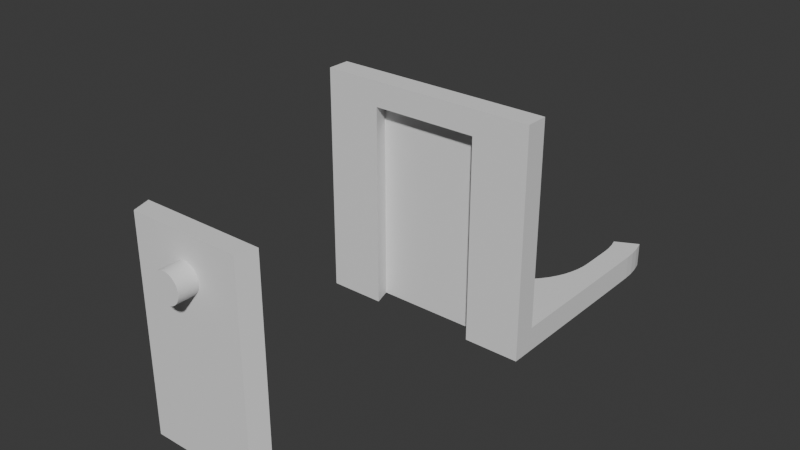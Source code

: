 # Source: soporte-cepillo.blend  (saved by Blender 4.2.66; exported with 4.5.12 LTS)
import bpy
from mathutils import Matrix  # noqa: F401  (used for matrix-valued properties, if any)

bpy.ops.wm.read_factory_settings(use_empty=True)
scene = bpy.context.scene
scene.name = 'Scene'

# ---- collections
col_collection = bpy.data.collections.new('Collection'); scene.collection.children.link(col_collection)

# ---- world
world_world = bpy.data.worlds.new('World'); scene.world = world_world
world_world.use_nodes = True; world_world.node_tree.nodes.clear()
_N = world_world.node_tree.nodes; _L = world_world.node_tree.links
n0 = _N.new('ShaderNodeOutputWorld'); n0.name = 'World Output'; n0.location = (300, 300)
n1 = _N.new('ShaderNodeBackground'); n1.name = 'Background'; n1.location = (10, 300)
n1.inputs[0].default_value = (0.05088, 0.05088, 0.05088, 1.0)
_L.new(n1.outputs[0], n0.inputs[0])
n0.is_active_output = True
world_world.color = (0.05088, 0.05088, 0.05088)
world_world.sun_shadow_jitter_overblur = 0.0

# ---- meshes
me_circle_001 = bpy.data.meshes.new('Circle.001')
me_circle_001.from_pydata([(-0.1238, 0.3331, -0.1071), (-0.1232, 0.3244, -0.1071), (-0.1214, 0.3124, -0.1071), (-0.1185, 0.3007, -0.1071), (-0.1144, 0.2893, -0.1071), (-0.1092, 0.2784, -0.1071), (-0.103, 0.268, -0.1071), (-0.09582, 0.2583, -0.1071), (-0.0877, 0.2493, -0.1071), (-0.07874, 0.2412, -0.1071), (-0.06903, 0.234, -0.1071), (-0.05866, 0.2278, -0.1071), (-0.04772, 0.2226, -0.1071), (-0.03634, 0.2185, -0.1071), (-0.02461, 0.2156, -0.1071), (-0.01265, 0.2138, -0.1071), (-0.0005683, 0.2132, -0.1071), (0.01151, 0.2138, -0.1071), (0.02347, 0.2156, -0.1071), (0.0352, 0.2185, -0.1071), (0.04659, 0.2226, -0.1071), (0.05752, 0.2278, -0.1071), (0.06789, 0.234, -0.1071), (0.0776, 0.2412, -0.1071), (0.08656, 0.2493, -0.1071), (0.09469, 0.2583, -0.1071), (0.1019, 0.268, -0.1071), (0.1081, 0.2784, -0.1071), (0.1133, 0.2893, -0.1071), (0.1173, 0.3007, -0.1071), (0.1203, 0.3124, -0.1071), (0.1221, 0.3244, -0.1071), (0.1227, 0.3331, -0.1071), (-0.1185, 0.4197, -0.1071), (-0.1214, 0.408, -0.1071), (-0.1232, 0.3961, -0.1071), (-0.1238, 0.384, -0.1071), (0.1227, 0.384, -0.1071), (0.1221, 0.3961, -0.1071), (0.1203, 0.408, -0.1071), (0.1173, 0.4197, -0.1071), (-0.1586, 0.3331, -0.1071), (0.1575, 0.3331, -0.1071), (-0.1518, 0.4366, -0.1071), (-0.1556, 0.4215, -0.1071), (-0.1579, 0.4062, -0.1071), (-0.1586, 0.3907, -0.1071), (0.1575, 0.3907, -0.1071), (0.1567, 0.4062, -0.1071), (0.1545, 0.4215, -0.1071), (0.1507, 0.4366, -0.1071), (-0.1198, 0.3234, -0.1422), (-0.1204, 0.3319, -0.1422), (-0.1181, 0.3117, -0.1422), (-0.1152, 0.3003, -0.1422), (-0.1113, 0.2893, -0.1422), (-0.1063, 0.2786, -0.1422), (-0.1002, 0.2685, -0.1422), (-0.09321, 0.2591, -0.1422), (-0.08531, 0.2504, -0.1422), (-0.0766, 0.2425, -0.1422), (-0.06715, 0.2355, -0.1422), (-0.05706, 0.2294, -0.1422), (-0.04643, 0.2244, -0.1422), (-0.03536, 0.2204, -0.1422), (-0.02395, 0.2176, -0.1422), (-0.01231, 0.2159, -0.1422), (-0.0005683, 0.2153, -0.1422), (0.01118, 0.2159, -0.1422), (0.02281, 0.2176, -0.1422), (0.03422, 0.2204, -0.1422), (0.04529, 0.2244, -0.1422), (0.05592, 0.2294, -0.1422), (0.06601, 0.2355, -0.1422), (0.07546, 0.2425, -0.1422), (0.08417, 0.2504, -0.1422), (0.09207, 0.2591, -0.1422), (0.09908, 0.2685, -0.1422), (0.1051, 0.2786, -0.1422), (0.1102, 0.2893, -0.1422), (0.1141, 0.3003, -0.1422), (0.117, 0.3117, -0.1422), (0.1187, 0.3234, -0.1422), (0.1193, 0.3319, -0.1422), (0.1193, 0.3813, -0.1422), (-0.1204, 0.3813, -0.1422), (-0.1152, 0.4161, -0.1422), (-0.1181, 0.4047, -0.1422), (-0.1198, 0.3931, -0.1422), (0.1187, 0.3931, -0.1422), (0.117, 0.4047, -0.1422), (0.1141, 0.4161, -0.1422), (-0.1586, 0.3331, -0.1422), (0.1575, 0.3331, -0.1422), (0.1575, 0.3907, -0.1422), (-0.1586, 0.3907, -0.1422), (-0.1518, 0.4366, -0.1422), (-0.1556, 0.4215, -0.1422), (-0.1579, 0.4062, -0.1422), (0.1567, 0.4062, -0.1422), (0.1545, 0.4215, -0.1422), (0.1507, 0.4366, -0.1422), (0.1569, 0.1416, -0.1071), (-0.158, 0.1416, -0.1071), (0.1569, 0.1416, -0.1422), (-0.158, 0.1416, -0.1422), (0.1569, 0.1416, -0.1422), (0.1569, 0.1416, 0.1859), (-0.158, 0.1416, 0.1859), (-0.158, 0.1416, 0.1502), (0.1569, 0.1416, 0.1502), (-0.08536, 0.1416, 0.1859), (0.08423, 0.1416, 0.1859), (-0.08536, 0.1416, -0.1071), (0.08423, 0.1416, -0.1071), (0.08423, 0.1416, 0.1502), (-0.08536, 0.1416, 0.1502), (-0.08541, 0.1416, -0.1422), (0.08428, 0.1416, -0.1422), (-0.158, 0.1087, 0.1502), (-0.158, 0.1087, 0.1859), (0.1569, 0.1087, 0.1859), (-0.158, 0.1087, -0.1422), (0.1569, 0.1087, -0.1422), (-0.158, 0.1087, -0.1071), (0.1569, 0.1087, -0.1071), (0.08423, 0.1087, 0.1859), (-0.08536, 0.1087, 0.1859), (0.1569, 0.1087, 0.1502), (-0.07727, -0.2814, -0.1422), (0.07613, -0.2814, -0.1422), (-0.08541, -0.2555, -0.1422), (0.08428, -0.2555, -0.1422), (0.08423, -0.2555, 0.1502), (-0.08536, -0.2555, 0.1502), (0.07613, -0.2814, 0.1502), (-0.07727, -0.2814, 0.1502), (-0.07727, 0.1088, -0.1422), (0.07613, 0.1088, -0.1422), (-0.08541, 0.1347, -0.1422), (0.08428, 0.1347, -0.1422), (0.08423, 0.1347, 0.1502), (-0.08536, 0.1347, 0.1502), (0.07613, 0.1088, 0.1502), (-0.07727, 0.1088, 0.1502), (0.08427, 0.1347, -0.1071), (0.07613, 0.1088, -0.1071), (-0.08541, 0.1347, -0.1071), (-0.07727, 0.1088, -0.1071), (-0.0271, -0.2555, 0.09627), (-0.02697, -0.2555, 0.09367), (-0.02697, -0.2555, 0.09887), (-0.02659, -0.2555, 0.0911), (-0.02596, -0.2555, 0.104), (-0.02596, -0.2555, 0.08857), (-0.02659, -0.2555, 0.1014), (-0.02508, -0.2555, 0.08612), (-0.02397, -0.2555, 0.1088), (-0.02263, -0.2555, 0.08153), (-0.02108, -0.2555, 0.1131), (-0.02397, -0.2555, 0.08377), (-0.02263, -0.2555, 0.111), (-0.02108, -0.2555, 0.07944), (-0.02508, -0.2555, 0.1064), (-0.01933, -0.2555, 0.07751), (-0.0174, -0.2555, 0.1168), (-0.01531, -0.2555, 0.07421), (-0.01307, -0.2555, 0.1197), (-0.0174, -0.2555, 0.07576), (-0.01531, -0.2555, 0.1183), (-0.01072, -0.2555, 0.07176), (-0.00827, -0.2555, 0.1217), (-0.003169, -0.2555, 0.06987), (-0.005744, -0.2555, 0.07025), (-0.003169, -0.2555, 0.1227), (-0.00827, -0.2555, 0.07088), (-0.005744, -0.2555, 0.1223), (-0.01307, -0.2555, 0.07287), (-0.01072, -0.2555, 0.1208), (-0.01933, -0.2555, 0.115), (0.002032, -0.2555, 0.06987), (0.002032, -0.2555, 0.1227), (0.007133, -0.2555, 0.07088), (0.007133, -0.2555, 0.1217), (0.004607, -0.2555, 0.07025), (0.004607, -0.2555, 0.1223), (0.01194, -0.2555, 0.07287), (0.01194, -0.2555, 0.1197), (0.01626, -0.2555, 0.07576), (0.01626, -0.2555, 0.1168), (0.01417, -0.2555, 0.07421), (0.01417, -0.2555, 0.1183), (0.009584, -0.2555, 0.07176), (0.009584, -0.2555, 0.1208), (0.01994, -0.2555, 0.07944), (0.01994, -0.2555, 0.1131), (0.02283, -0.2555, 0.08377), (0.02283, -0.2555, 0.1088), (0.02149, -0.2555, 0.08153), (0.02149, -0.2555, 0.111), (0.02482, -0.2555, 0.08857), (0.02482, -0.2555, 0.104), (0.02596, -0.2555, 0.09627), (0.02583, -0.2555, 0.09887), (0.02583, -0.2555, 0.09367), (0.02545, -0.2555, 0.1014), (0.02545, -0.2555, 0.0911), (0.02394, -0.2555, 0.1064), (0.02394, -0.2555, 0.08612), (0.01819, -0.2555, 0.115), (0.01819, -0.2555, 0.07751), (-0.0005683, -0.2555, 0.1228), (-0.0005683, -0.2555, 0.06974), (-0.02058, -0.2814, 0.09627), (-0.02049, -0.2814, 0.09431), (-0.02049, -0.2814, 0.09823), (-0.01972, -0.2814, 0.09046), (-0.0202, -0.2814, 0.1002), (-0.0202, -0.2814, 0.09237), (-0.01972, -0.2814, 0.1021), (-0.01822, -0.2814, 0.08684), (-0.01906, -0.2814, 0.1039), (-0.01604, -0.2814, 0.08357), (-0.01721, -0.2814, 0.1074), (-0.01721, -0.2814, 0.08515), (-0.01822, -0.2814, 0.1057), (-0.01906, -0.2814, 0.08861), (-0.01604, -0.2814, 0.109), (-0.01327, -0.2814, 0.0808), (-0.01472, -0.2814, 0.1104), (-0.01, -0.2814, 0.07862), (-0.01169, -0.2814, 0.1129), (-0.01169, -0.2814, 0.07963), (-0.01327, -0.2814, 0.1117), (-0.006379, -0.2814, 0.07712), (-0.008228, -0.2814, 0.1148), (-0.00253, -0.2814, 0.1162), (-0.00253, -0.2814, 0.07635), (-0.004473, -0.2814, 0.1159), (-0.004473, -0.2814, 0.07664), (-0.006379, -0.2814, 0.1154), (-0.008228, -0.2814, 0.07778), (-0.01, -0.2814, 0.1139), (-0.01472, -0.2814, 0.08212), (0.001394, -0.2814, 0.07635), (0.001394, -0.2814, 0.1162), (0.005242, -0.2814, 0.07712), (0.005242, -0.2814, 0.1154), (0.003337, -0.2814, 0.07664), (0.003337, -0.2814, 0.1159), (0.008867, -0.2814, 0.07862), (0.008867, -0.2814, 0.1139), (0.01213, -0.2814, 0.0808), (0.01213, -0.2814, 0.1117), (0.01055, -0.2814, 0.07963), (0.01055, -0.2814, 0.1129), (0.007092, -0.2814, 0.07778), (0.007092, -0.2814, 0.1148), (0.0149, -0.2814, 0.08357), (0.0149, -0.2814, 0.109), (0.01708, -0.2814, 0.08684), (0.01708, -0.2814, 0.1057), (0.01607, -0.2814, 0.08515), (0.01607, -0.2814, 0.1074), (0.01859, -0.2814, 0.09046), (0.01859, -0.2814, 0.1021), (0.01945, -0.2814, 0.09627), (0.01935, -0.2814, 0.09823), (0.01935, -0.2814, 0.09431), (0.01906, -0.2814, 0.1002), (0.01906, -0.2814, 0.09237), (0.01792, -0.2814, 0.1039), (0.01792, -0.2814, 0.08861), (0.01359, -0.2814, 0.1104), (0.01359, -0.2814, 0.08212), (-0.0005683, -0.2814, 0.1163), (-0.0005683, -0.2814, 0.07626)], [], [(34, 44, 43, 33), (35, 45, 44, 34), (36, 46, 45, 35), (38, 48, 47, 37), (39, 49, 48, 38), (40, 50, 49, 39), (32, 42, 47, 37), (0, 41, 46, 36), (103, 41, 0, 1, 2, 3, 4, 5, 6, 7, 8, 9, 10, 11, 12, 13, 14, 15, 16, 17, 18, 19, 20, 21, 22, 23, 24, 25, 26, 27, 28, 29, 30, 31, 32, 42, 102, 114, 113), (87, 86, 96, 97), (88, 87, 97, 98), (85, 88, 98, 95), (89, 84, 94, 99), (90, 89, 99, 100), (91, 90, 100, 101), (83, 84, 94, 93), (52, 85, 95, 92), (93, 83, 82, 81, 80, 79, 78, 77, 76, 75, 74, 73, 72, 71, 70, 69, 68, 67, 66, 65, 64, 63, 62, 61, 60, 59, 58, 57, 56, 55, 54, 53, 51, 52, 92, 105, 117, 118, 106), (13, 12, 63, 64), (14, 13, 64, 65), (15, 14, 65, 66), (41, 103, 105, 92), (16, 15, 66, 67), (17, 16, 67, 68), (47, 42, 93, 94), (18, 17, 68, 69), (46, 41, 92, 95), (19, 18, 69, 70), (20, 19, 70, 71), (21, 20, 71, 72), (22, 21, 72, 73), (23, 22, 73, 74), (24, 23, 74, 75), (25, 24, 75, 76), (26, 25, 76, 77), (27, 26, 77, 78), (28, 27, 78, 79), (29, 28, 79, 80), (30, 29, 80, 81), (31, 30, 81, 82), (32, 31, 82, 83), (43, 44, 97, 96), (32, 37, 84, 83), (44, 45, 98, 97), (0, 36, 85, 52), (45, 46, 95, 98), (47, 48, 99, 94), (48, 49, 100, 99), (49, 50, 101, 100), (33, 43, 96, 86), (40, 91, 101, 50), (34, 33, 86, 87), (35, 34, 87, 88), (36, 35, 88, 85), (38, 37, 84, 89), (39, 38, 89, 90), (1, 0, 52, 51), (40, 39, 90, 91), (2, 1, 51, 53), (3, 2, 53, 54), (102, 104, 123, 125), (4, 3, 54, 55), (5, 4, 55, 56), (6, 5, 56, 57), (7, 6, 57, 58), (8, 7, 58, 59), (9, 8, 59, 60), (10, 9, 60, 61), (11, 10, 61, 62), (12, 11, 62, 63), (106, 104, 102, 42, 93), (109, 108, 120, 119), (105, 103, 124, 122), (115, 110, 107, 112), (103, 109, 119, 124), (114, 102, 110, 115), (103, 113, 116, 109), (109, 116, 111, 108), (116, 115, 112, 111), (111, 112, 126, 127), (112, 107, 121, 126), (108, 111, 127, 120), (107, 110, 128, 121), (113, 114, 115, 116), (110, 102, 125, 128), (161, 134, 131, 132, 133, 199, 197, 207, 201, 205, 203, 202, 204, 206, 200, 208, 196, 198, 194, 210, 188, 190, 186, 192, 182, 184, 180, 212, 172, 173, 175, 170, 177, 166, 168, 164, 162, 158, 160, 156, 154, 152, 150, 149, 151, 155, 153, 163, 157), (199, 133, 134, 161, 159, 179, 165, 169, 167, 178, 171, 176, 174, 211, 181, 185, 183, 193, 187, 191, 189, 209, 195), (151, 149, 150, 152, 154, 156, 160, 158, 162, 164, 168, 166, 177, 170, 175, 173, 172, 212, 180, 184, 182, 192, 186, 190, 188, 210, 194, 198, 196, 208, 200, 206, 204, 202, 203, 205, 201, 207, 197, 199, 195, 209, 189, 191, 187, 193, 183, 185, 181, 211, 174, 176, 171, 178, 167, 169, 165, 179, 159, 161, 157, 163, 153, 155), (263, 135, 130, 129, 136, 223, 225, 221, 219, 217, 215, 213, 214, 218, 216, 226, 220, 224, 222, 243, 228, 232, 230, 241, 234, 239, 237, 276, 244, 248, 246, 256, 250, 254, 252, 274, 258, 262, 260, 272, 264, 270, 268, 266, 267, 269, 265, 271, 261), (223, 136, 135, 263, 259, 273, 253, 255, 251, 257, 247, 249, 245, 275, 236, 238, 240, 235, 242, 231, 233, 229, 227), (273, 259, 263, 261, 271, 265, 269, 267, 266, 268, 270, 264, 272, 260, 262, 258, 274, 252, 254, 250, 256, 246, 248, 244, 276, 237, 239, 234, 241, 230, 232, 228, 243, 222, 224, 220, 226, 216, 218, 214, 213, 215, 217, 219, 221, 225, 223, 227, 229, 233, 231, 242, 235, 240, 238, 236, 275, 245, 249, 247, 257, 251, 255, 253), (135, 133, 134, 136), (129, 131, 134, 136), (130, 132, 131, 129), (132, 130, 135, 133), (143, 141, 142, 144), (148, 147, 142, 144), (145, 146, 143, 141), (140, 138, 146, 145), (137, 139, 147, 148), (128, 125, 146, 143), (127, 126, 143, 144), (126, 121, 128, 143), (127, 144, 119, 120), (119, 144, 148, 124), (124, 148, 137, 122), (125, 123, 138, 146), (145, 147, 139, 140), (142, 141, 145, 147), (117, 139, 140, 118), (139, 117, 105, 122, 137), (140, 138, 123, 104, 118)])
_uv = me_circle_001.uv_layers.new(name='UVMap')
_uv.uv.foreach_set('vector', [0.0, 0.0, 0.0, 0.0, 0.0, 0.0, 0.0, 0.0, 0.0, 0.0, 0.0, 0.0, 0.0, 0.0, 0.0, 0.0, 0.0, 0.0, 0.0, 0.0, 0.0, 0.0, 0.0, 0.0, 0.0, 0.0, 0.0, 0.0, 0.0, 0.0, 0.0, 0.0, 0.0, 0.0, 0.0, 0.0, 0.0, 0.0, 0.0, 0.0, 0.0, 0.0, 0.0, 0.0, 0.0, 0.0, 0.0, 0.0, 0.0, 0.0, 0.0, 0.0, 0.0, 0.0, 0.0, 0.0, 0.0, 0.0, 0.0, 0.0, 0.0, 0.0, 0.0, 0.0, 0.0, 0.0, 0.0, 0.0, 0.0, 0.0, 0.0, 0.0, 0.0, 0.0, 0.0, 0.0, 0.0, 0.0, 0.0, 0.0, 0.0, 0.0, 0.0, 0.0, 0.0, 0.0, 0.0, 0.0, 0.0, 0.0, 0.0, 0.0, 0.0, 0.0, 0.0, 0.0, 0.0, 0.0, 0.0, 0.0, 0.0, 0.0, 0.0, 0.0, 0.0, 0.0, 0.0, 0.0, 0.0, 0.0, 0.0, 0.0, 0.0, 0.0, 0.0, 0.0, 0.0, 0.0, 0.0, 0.0, 0.0, 0.0, 0.0, 0.0, 0.0, 0.0, 0.0, 0.0, 0.0, 0.0, 0.0, 0.0, 0.0, 0.0, 0.0, 0.0, 0.0, 0.0, 0.0, 0.0, 0.0, 0.0, 0.0, 0.0, 0.0, 0.0, 0.0, 0.0, 0.0, 0.0, 0.0, 0.0, 0.0, 0.0, 0.0, 0.0, 0.0, 0.0, 0.0, 0.0, 0.0, 0.0, 0.0, 0.0, 0.0, 0.0, 0.0, 0.0, 0.0, 0.0, 0.0, 0.0, 0.0, 0.0, 0.0, 0.0, 0.0, 0.0, 0.0, 0.0, 0.0, 0.0, 0.0, 0.0, 0.0, 0.0, 0.0, 0.0, 0.0, 0.0, 0.0, 0.0, 0.0, 0.0, 0.0, 0.0, 0.0, 0.0, 0.0, 0.0, 0.0, 0.0, 0.0, 0.0, 0.0, 0.0, 0.0, 0.0, 0.0, 0.0, 0.0, 0.0, 0.0, 0.0, 0.0, 0.0, 0.0, 0.0, 0.0, 0.0, 0.0, 0.0, 0.0, 0.0, 0.0, 0.0, 0.0, 0.0, 0.0, 0.0, 0.0, 0.0, 0.0, 0.0, 0.0, 0.0, 0.0, 0.0, 0.0, 0.0, 0.0, 0.0, 0.0, 0.0, 0.0, 0.0, 0.0, 0.0, 0.0, 0.0, 0.0, 0.0, 0.0, 0.0, 0.0, 0.0, 0.0, 0.0, 0.0, 0.0, 0.0, 0.0, 0.0, 0.0, 0.0, 0.0, 0.0, 0.0, 0.0, 0.0, 0.0, 0.0, 0.0, 0.0, 0.0, 0.0, 0.0, 0.0, 0.0, 0.0, 0.0, 0.0, 0.0, 0.0, 0.0, 0.0, 0.0, 0.0, 0.0, 0.0, 0.0, 0.0, 0.0, 0.0, 0.0, 0.0, 0.0, 0.0, 0.0, 0.0, 0.0, 0.0, 0.0, 0.0, 0.0, 0.0, 0.0, 0.0, 0.0, 0.0, 0.0, 0.0, 0.0, 0.0, 0.0, 0.0, 0.0, 0.0, 0.0, 0.0, 0.0, 0.0, 0.0, 0.0, 0.0, 0.0, 0.0, 0.0, 0.0, 0.0, 0.0, 0.0, 0.0, 0.0, 0.0, 0.0, 0.0, 0.0, 0.0, 0.0, 0.0, 0.0, 0.0, 0.0, 0.0, 0.0, 0.0, 0.0, 0.0, 0.0, 0.0, 0.0, 0.0, 0.0, 0.0, 0.0, 0.0, 0.0, 0.0, 0.0, 0.0, 0.0, 0.0, 0.0, 0.0, 0.0, 0.0, 0.0, 0.0, 0.0, 0.0, 0.0, 0.0, 0.0, 0.0, 0.0, 0.0, 0.0, 0.0, 0.0, 0.0, 0.0, 0.0, 0.0, 0.0, 0.0, 0.0, 0.0, 0.0, 0.0, 0.0, 0.0, 0.0, 0.0, 0.0, 0.0, 0.0, 0.0, 0.0, 0.0, 0.0, 0.0, 0.0, 0.0, 0.0, 0.0, 0.0, 0.0, 0.0, 0.0, 0.0, 0.0, 0.0, 0.0, 0.0, 0.0, 0.0, 0.0, 0.0, 0.0, 0.0, 0.0, 0.0, 0.0, 0.0, 0.0, 0.0, 0.0, 0.0, 0.0, 0.0, 0.0, 0.0, 0.0, 0.0, 0.0, 0.0, 0.0, 0.0, 0.0, 0.0, 0.0, 0.0, 0.0, 0.0, 0.0, 0.0, 0.0, 0.0, 0.0, 0.0, 0.0, 0.0, 0.0, 0.0, 0.0, 0.0, 0.0, 0.0, 0.0, 0.0, 0.0, 0.0, 0.0, 0.0, 0.0, 0.0, 0.0, 0.0, 0.0, 0.0, 0.0, 0.0, 0.0, 0.0, 0.0, 0.0, 0.0, 0.0, 0.0, 0.0, 0.0, 0.0, 0.0, 0.0, 0.0, 0.0, 0.0, 0.0, 0.0, 0.0, 0.0, 0.0, 0.0, 0.0, 0.0, 0.0, 0.0, 0.0, 0.0, 0.0, 0.0, 0.0, 0.0, 0.0, 0.0, 0.0, 0.0, 0.0, 0.0, 0.0, 0.0, 0.0, 0.0, 0.0, 0.0, 0.0, 0.0, 0.0, 0.0, 0.0, 0.0, 0.0, 0.0, 0.0, 0.0, 0.0, 0.0, 0.0, 0.0, 0.0, 0.0, 0.0, 0.0, 0.0, 0.0, 0.0, 0.0, 0.0, 0.0, 0.0, 0.0, 0.0, 0.0, 0.0, 0.0, 0.0, 0.0, 0.0, 0.0, 0.0, 0.0, 0.0, 0.0, 0.0, 0.0, 0.0, 0.0, 0.0, 0.0, 0.0, 0.0, 0.0, 0.0, 0.0, 0.0, 0.0, 0.0, 0.0, 0.0, 0.0, 0.0, 0.0, 0.0, 0.0, 0.0, 0.0, 0.0, 0.0, 0.0, 0.0, 0.0, 0.0, 0.0, 0.0, 0.0, 0.0, 0.0, 0.0, 0.0, 0.0, 0.0, 0.0, 0.0, 0.0, 0.0, 0.0, 0.0, 0.0, 0.0, 0.0, 0.0, 0.0, 0.0, 0.0, 0.0, 0.0, 0.0, 0.0, 0.0, 0.0, 0.0, 0.0, 0.0, 0.0, 0.0, 0.0, 0.0, 0.0, 0.0, 0.0, 0.0, 0.0, 0.0, 0.0, 0.0, 0.0, 0.0, 0.0, 0.0, 0.0, 0.0, 0.0, 0.0, 0.0, 0.0, 0.0, 0.0, 0.0, 0.0, 0.0, 0.0, 0.0, 0.0, 0.0, 0.0, 0.0, 0.0, 0.0, 0.0, 0.0, 0.0, 0.0, 0.0, 0.0, 0.0, 0.0, 0.0, 0.0, 0.0, 0.0, 0.0, 0.0, 0.0, 0.0, 0.0, 0.0, 0.0, 0.0, 0.0, 0.0, 0.0, 0.0, 0.0, 0.0, 0.0, 0.0, 0.0, 0.0, 0.0, 0.0, 0.0, 0.0, 0.0, 0.0, 0.0, 0.0, 0.0, 0.0, 0.0, 0.0, 0.0, 0.0, 0.0, 0.0, 0.0, 0.0, 0.0, 0.0, 0.0, 0.0, 0.0, 0.0, 0.0, 0.0, 0.0, 0.0, 0.0, 0.0, 0.0, 0.0, 0.0, 0.0, 0.0, 0.0, 0.0, 0.0, 0.0, 0.0, 0.0, 0.0, 0.0, 0.0, 0.0, 0.0, 0.0, 0.0, 0.0, 0.0, 0.0, 0.0, 0.0, 0.0, 0.0, 0.0, 0.0, 0.0, 0.0, 0.0, 0.0, 0.0, 0.0, 0.0, 0.0, 0.0, 0.0, 0.0, 0.0, 0.0, 0.0, 0.0, 0.0, 0.0, 0.0, 0.0, 0.0, 0.0, 0.0, 0.0, 0.0, 0.0, 0.0, 0.0, 0.0, 0.0, 0.0, 0.0, 0.0, 0.0, 0.0, 0.0, 0.0, 0.0, 0.0, 0.0, 0.0, 0.0, 0.0, 0.0, 0.0, 0.0, 0.0, 0.0, 0.0, 0.0, 0.0, 0.0, 0.0, 0.0, 0.0, 0.0, 0.0, 0.0, 0.0, 0.0, 0.0, 0.0, 0.0, 0.0, 0.0, 0.0, 0.0, 0.0, 0.0, 0.0, 0.0, 0.0, 0.0, 0.0, 0.0, 0.0, 0.0, 0.0, 0.0, 0.0, 0.0, 0.0, 0.0, 0.0, 0.0, 0.0, 0.0, 0.0, 0.0, 0.0, 0.0, 0.0, 0.0, 0.0, 0.0, 0.0, 0.0, 0.0, 0.0, 0.0, 0.0, 0.0, 0.0, 0.0, 0.0, 0.0, 0.0, 0.0, 0.0, 0.0, 0.0, 0.0, 0.0, 0.0, 0.0, 0.0, 0.0, 0.0, 0.0, 0.0, 0.0, 0.0, 0.0, 0.0, 0.0, 0.0, 0.0, 0.0, 0.0, 0.0, 0.0, 0.0, 0.0, 0.0, 0.0, 0.0, 0.0, 0.0, 0.0, 0.0, 0.0, 0.0, 0.0, 0.0, 0.0, 0.0, 0.0, 0.0, 0.0, 0.0, 0.0, 0.0, 0.0, 0.0, 0.0, 0.0, 0.0, 0.0, 0.0, 0.0, 0.0, 0.0, 0.0, 0.0, 0.0, 0.0, 0.0, 0.0, 0.0, 0.0, 0.0, 0.0, 0.0, 0.0, 0.0, 0.0, 0.0, 0.0, 0.0, 0.0, 0.0, 0.0, 0.0, 0.0, 0.0, 0.0, 0.0, 0.0, 0.0, 0.0, 0.0, 0.0, 0.0, 0.0, 0.0, 0.0, 0.0, 0.0, 0.0, 0.0, 0.0, 0.0, 0.0, 0.0, 0.0, 0.0, 0.0, 0.0, 0.0, 0.0, 0.0, 0.0, 0.0, 0.0, 0.0, 0.0, 0.0, 0.0, 0.0, 0.0, 0.0, 0.0, 0.0, 0.0, 0.0, 0.0, 0.0, 0.0, 0.0, 0.0, 0.0, 0.0, 0.0, 0.0, 0.0, 0.0, 0.0, 0.0, 0.0, 0.0, 0.0, 0.0, 0.0, 0.0, 0.0, 0.0, 0.0, 0.0, 0.0, 0.0, 0.0, 0.0, 0.0, 0.0, 0.0, 0.0, 0.0, 0.0, 0.0, 0.0, 0.0, 0.0, 0.0, 0.0, 0.0, 0.0, 0.0, 0.0, 0.0, 0.0, 0.0, 0.0, 0.0, 0.0, 0.0, 0.0, 0.0, 0.0, 0.0, 0.0, 0.0, 0.0, 0.0, 0.0, 0.0, 0.0, 0.0, 0.0, 0.0, 0.0, 0.0, 0.0, 0.0, 0.0, 0.0, 0.0, 0.0, 0.0, 0.0, 0.0, 0.0, 0.0, 0.0, 0.0, 0.0, 0.0, 0.0, 0.0, 0.0, 0.0, 0.0, 0.0, 0.0, 0.0, 0.0, 0.0, 0.0, 0.0, 0.0, 0.0, 0.0, 0.0, 0.0, 0.0, 0.0, 0.0, 0.0, 0.0, 0.0, 0.0, 0.0, 0.0, 0.0, 0.0, 0.0, 0.0, 0.0, 0.0, 0.0, 0.0, 0.0, 0.0, 0.0, 0.0, 0.0, 0.0, 0.0, 0.0, 0.0, 0.0, 0.0, 0.0, 0.0, 0.0, 0.0, 0.0, 0.0, 0.0, 0.0, 0.0, 0.0, 0.0, 0.0, 0.0, 0.0, 0.0, 0.0, 0.0, 0.0, 0.0, 0.0, 0.0, 0.0, 0.0, 0.0, 0.0, 0.0, 0.0, 0.0, 0.0, 0.0, 0.0, 0.0, 0.0, 0.0, 0.0, 0.0, 0.0, 0.0, 0.0, 0.0, 0.0, 0.0, 0.0, 0.0, 0.0, 0.0, 0.0, 0.0, 0.0, 0.0, 0.0, 0.0, 0.0, 0.0, 0.0, 0.0, 0.0, 0.0, 0.0, 0.0, 0.0, 0.0, 0.0, 0.0, 0.0, 0.0, 0.0, 0.0, 0.0, 0.0, 0.0, 0.0, 0.0, 0.0, 0.0, 0.0, 0.0, 0.0, 0.0, 0.0, 0.0, 0.0, 0.0, 0.0, 0.0, 0.0, 0.0, 0.0, 0.0, 0.0, 0.0, 0.0, 0.0, 0.0, 0.0, 0.0, 0.0, 0.0, 0.0, 0.0, 0.0, 0.0, 0.0, 0.0, 0.0, 0.0, 0.0, 0.0, 0.0, 0.0, 0.0, 0.0, 0.0, 0.0, 0.0, 0.0, 0.0, 0.0, 0.0, 0.0, 0.0, 0.0, 0.0, 0.0, 0.0, 0.0, 0.0, 0.0, 0.0, 0.0, 0.0, 0.0, 0.0, 0.0, 0.0, 0.0, 0.0, 0.0, 0.0, 0.0, 0.0, 0.0, 0.0, 0.0, 0.0, 0.0, 0.0, 0.0, 0.0, 0.0, 0.0, 0.0, 0.0, 0.0, 0.0, 0.0, 0.0, 0.0, 0.0, 0.0, 0.0, 0.0, 0.0, 0.0, 0.0, 0.0, 0.0, 0.0, 0.0, 0.0, 0.0, 0.0, 0.0, 0.0, 0.0, 0.0, 0.0, 0.0, 0.0, 0.0, 0.0, 0.0, 0.0, 0.0, 0.0, 0.0, 0.0, 0.0, 0.0, 0.0, 0.0, 0.0, 0.0, 0.0, 0.0, 0.0, 0.0, 0.0, 0.0, 0.0, 0.0, 0.0, 0.0, 0.0, 0.0, 0.0, 0.0, 0.0, 0.0, 0.0, 0.0, 0.0, 0.0, 0.0, 0.0, 0.0, 0.0, 0.0, 0.0, 0.0, 0.0, 0.0, 0.0, 0.0, 0.0, 0.0, 0.0, 0.0, 0.0, 0.0, 0.0, 0.0, 0.0, 0.0, 0.0, 0.0, 0.0, 0.0, 0.0, 0.0, 0.0, 0.0, 0.0, 0.0, 0.0, 0.0, 0.0, 0.0, 0.0, 0.0, 0.0, 0.0, 0.0, 0.0, 0.0, 0.0, 0.0, 0.0, 0.0, 0.0, 0.0, 0.0, 0.0, 0.0, 0.0, 0.0, 0.0, 0.0, 0.0, 0.0, 0.0, 0.0, 0.0, 0.0, 0.0, 0.0, 0.0, 0.0, 0.0, 0.0, 0.0, 0.0, 0.0, 0.0, 0.0, 0.0, 0.0, 0.0, 0.0, 0.0, 0.0, 0.0, 0.0, 0.0, 0.0, 0.0, 0.0, 0.0, 0.0, 0.0, 0.0, 0.0, 0.0, 0.0, 0.0, 0.0, 0.0, 0.0, 0.0, 0.0, 0.0, 0.0, 0.0, 0.0, 0.0, 0.0, 0.0, 0.0, 0.0, 0.0, 0.0, 0.0, 0.0, 0.0, 0.0, 0.0, 0.0, 0.0, 0.0, 0.0, 0.0, 0.0, 0.0, 0.0, 0.0, 0.0, 0.0, 0.0, 0.0, 0.0, 0.0, 0.0, 0.0, 0.0, 0.0, 0.0, 0.0, 0.0, 0.0, 0.0, 0.0, 0.0, 0.0, 0.0, 0.0, 0.0, 0.0, 0.0, 0.0, 0.0, 0.0, 0.0, 0.0, 0.0, 0.0, 0.0, 0.0, 0.0, 0.0, 0.0, 0.0, 0.0, 0.0, 0.0, 0.0, 0.0, 0.0, 0.0, 0.0, 0.0, 0.0, 0.0, 0.0, 0.0, 0.0, 0.0, 0.0, 0.0, 0.0, 0.0, 0.0, 0.0, 0.0, 0.0, 0.0, 0.0, 0.0, 0.0, 0.0, 0.0, 0.0, 0.0, 0.0, 0.0, 0.0, 0.0, 0.0, 0.0, 0.0, 0.0, 0.0, 0.0, 0.0, 0.0, 0.0, 0.0, 0.0, 0.0, 0.0, 0.0, 0.0, 0.0, 0.0, 0.0, 0.0, 0.0, 0.0, 0.0, 0.0, 0.0, 0.0, 0.0, 0.0, 0.0, 0.0, 0.0, 0.0, 0.0, 0.0, 0.0, 0.0, 0.0, 0.0, 0.0, 0.0, 0.0, 0.0, 0.0, 0.0, 0.0, 0.0, 0.0])
me_circle_001.update()
me_cylinder = bpy.data.meshes.new('Cylinder')
me_cylinder.from_pydata([(3.083e-10, -0.03375, -0.02002), (3.083e-10, 0.00628, -0.02002), (-0.001962, -0.03375, -0.01992), (-0.001962, 0.00628, -0.01992), (-0.003905, -0.03375, -0.01963), (-0.003905, 0.00628, -0.01963), (-0.00581, -0.03375, -0.01915), (-0.00581, 0.00628, -0.01915), (-0.00766, -0.03375, -0.01849), (-0.00766, 0.00628, -0.01849), (-0.009436, -0.03375, -0.01765), (-0.009436, 0.00628, -0.01765), (-0.01112, -0.03375, -0.01664), (-0.01112, 0.00628, -0.01664), (-0.0127, -0.03375, -0.01547), (-0.0127, 0.00628, -0.01547), (-0.01415, -0.03375, -0.01415), (-0.01415, 0.00628, -0.01415), (-0.01547, -0.03375, -0.0127), (-0.01547, 0.00628, -0.0127), (-0.01664, -0.03375, -0.01112), (-0.01664, 0.00628, -0.01112), (-0.01765, -0.03375, -0.009435), (-0.01765, 0.00628, -0.009435), (-0.01849, -0.03375, -0.00766), (-0.01849, 0.00628, -0.00766), (-0.01915, -0.03375, -0.00581), (-0.01915, 0.00628, -0.00581), (-0.01963, -0.03375, -0.003905), (-0.01963, 0.00628, -0.003905), (-0.01992, -0.03375, -0.001962), (-0.01992, 0.00628, -0.001962), (-0.02002, -0.03375, 8.941e-08), (-0.02002, 0.00628, 8.941e-08), (-0.01992, -0.03375, 0.001962), (-0.01992, 0.00628, 0.001962), (-0.01963, -0.03375, 0.003905), (-0.01963, 0.00628, 0.003905), (-0.01915, -0.03375, 0.00581), (-0.01915, 0.00628, 0.00581), (-0.01849, -0.03375, 0.00766), (-0.01849, 0.00628, 0.00766), (-0.01765, -0.03375, 0.009436), (-0.01765, 0.00628, 0.009436), (-0.01664, -0.03375, 0.01112), (-0.01664, 0.00628, 0.01112), (-0.01547, -0.03375, 0.0127), (-0.01547, 0.00628, 0.0127), (-0.01415, -0.03375, 0.01415), (-0.01415, 0.00628, 0.01415), (-0.0127, -0.03375, 0.01547), (-0.0127, 0.00628, 0.01547), (-0.01112, -0.03375, 0.01664), (-0.01112, 0.00628, 0.01664), (-0.009436, -0.03375, 0.01765), (-0.009436, 0.00628, 0.01765), (-0.00766, -0.03375, 0.01849), (-0.00766, 0.00628, 0.01849), (-0.00581, -0.03375, 0.01915), (-0.00581, 0.00628, 0.01915), (-0.003905, -0.03375, 0.01963), (-0.003905, 0.00628, 0.01963), (-0.001962, -0.03375, 0.01992), (-0.001962, 0.00628, 0.01992), (3.083e-10, -0.03375, 0.02002), (3.083e-10, 0.00628, 0.02002), (0.001962, -0.03375, 0.01992), (0.001962, 0.00628, 0.01992), (0.003905, -0.03375, 0.01963), (0.003905, 0.00628, 0.01963), (0.00581, -0.03375, 0.01915), (0.00581, 0.00628, 0.01915), (0.00766, -0.03375, 0.01849), (0.00766, 0.00628, 0.01849), (0.009436, -0.03375, 0.01765), (0.009436, 0.00628, 0.01765), (0.01112, -0.03375, 0.01664), (0.01112, 0.00628, 0.01664), (0.0127, -0.03375, 0.01547), (0.0127, 0.00628, 0.01547), (0.01415, -0.03375, 0.01415), (0.01415, 0.00628, 0.01415), (0.01547, -0.03375, 0.0127), (0.01547, 0.00628, 0.0127), (0.01664, -0.03375, 0.01112), (0.01664, 0.00628, 0.01112), (0.01765, -0.03375, 0.009436), (0.01765, 0.00628, 0.009436), (0.01849, -0.03375, 0.00766), (0.01849, 0.00628, 0.00766), (0.01915, -0.03375, 0.00581), (0.01915, 0.00628, 0.00581), (0.01963, -0.03375, 0.003905), (0.01963, 0.00628, 0.003905), (0.01992, -0.03375, 0.001962), (0.01992, 0.00628, 0.001962), (0.02002, -0.03375, 8.941e-08), (0.02002, 0.00628, 8.941e-08), (0.01992, -0.03375, -0.001962), (0.01992, 0.00628, -0.001962), (0.01963, -0.03375, -0.003905), (0.01963, 0.00628, -0.003905), (0.01915, -0.03375, -0.00581), (0.01915, 0.00628, -0.00581), (0.01849, -0.03375, -0.00766), (0.01849, 0.00628, -0.00766), (0.01765, -0.03375, -0.009435), (0.01765, 0.00628, -0.009435), (0.01664, -0.03375, -0.01112), (0.01664, 0.00628, -0.01112), (0.01547, -0.03375, -0.0127), (0.01547, 0.00628, -0.0127), (0.01415, -0.03375, -0.01415), (0.01415, 0.00628, -0.01415), (0.0127, -0.03375, -0.01547), (0.0127, 0.00628, -0.01547), (0.01112, -0.03375, -0.01664), (0.01112, 0.00628, -0.01664), (0.009436, -0.03375, -0.01765), (0.009436, 0.00628, -0.01765), (0.00766, -0.03375, -0.01849), (0.00766, 0.00628, -0.01849), (0.00581, -0.03375, -0.01915), (0.00581, 0.00628, -0.01915), (0.003905, -0.03375, -0.01963), (0.003905, 0.00628, -0.01963), (0.001962, -0.03375, -0.01992), (0.001962, 0.00628, -0.01992), (2.113e-10, 0.00628, -0.02653), (-0.0026, 0.00628, -0.0264), (-0.005176, 0.00628, -0.02602), (-0.007701, 0.00628, -0.02539), (-0.01015, 0.00628, -0.02451), (-0.01251, 0.00628, -0.0234), (-0.01474, 0.00628, -0.02206), (-0.01683, 0.00628, -0.02051), (-0.01876, 0.00628, -0.01876), (-0.02051, 0.00628, -0.01683), (-0.02206, 0.00628, -0.01474), (-0.0234, 0.00628, -0.01251), (-0.02451, 0.00628, -0.01015), (-0.02539, 0.00628, -0.007701), (-0.02602, 0.00628, -0.005176), (-0.0264, 0.00628, -0.0026), (-0.02653, 0.00628, 8.941e-08), (-0.0264, 0.00628, 0.0026), (-0.02602, 0.00628, 0.005176), (-0.02539, 0.00628, 0.007701), (-0.02451, 0.00628, 0.01015), (-0.0234, 0.00628, 0.01251), (-0.02206, 0.00628, 0.01474), (-0.02051, 0.00628, 0.01683), (-0.01876, 0.00628, 0.01876), (-0.01683, 0.00628, 0.02051), (-0.01474, 0.00628, 0.02206), (-0.01251, 0.00628, 0.0234), (-0.01015, 0.00628, 0.02451), (-0.007701, 0.00628, 0.02539), (-0.005176, 0.00628, 0.02602), (-0.0026, 0.00628, 0.0264), (2.113e-10, 0.00628, 0.02653), (0.0026, 0.00628, 0.0264), (0.005176, 0.00628, 0.02602), (0.007701, 0.00628, 0.02539), (0.01015, 0.00628, 0.02451), (0.01251, 0.00628, 0.0234), (0.01474, 0.00628, 0.02206), (0.01683, 0.00628, 0.02051), (0.01876, 0.00628, 0.01876), (0.02051, 0.00628, 0.01683), (0.02206, 0.00628, 0.01474), (0.0234, 0.00628, 0.01251), (0.02451, 0.00628, 0.01015), (0.02539, 0.00628, 0.007701), (0.02602, 0.00628, 0.005176), (0.0264, 0.00628, 0.0026), (0.02653, 0.00628, 8.941e-08), (0.0264, 0.00628, -0.0026), (0.02602, 0.00628, -0.005176), (0.02539, 0.00628, -0.007701), (0.02451, 0.00628, -0.01015), (0.0234, 0.00628, -0.01251), (0.02206, 0.00628, -0.01474), (0.02051, 0.00628, -0.01683), (0.01876, 0.00628, -0.01876), (0.01683, 0.00628, -0.02051), (0.01474, 0.00628, -0.02206), (0.01251, 0.00628, -0.0234), (0.01015, 0.00628, -0.02451), (0.007701, 0.00628, -0.02539), (0.005176, 0.00628, -0.02602), (0.0026, 0.00628, -0.0264), (5.723e-10, 0.02119, -0.02653), (-0.0026, 0.02119, -0.0264), (-0.005176, 0.02119, -0.02602), (-0.007701, 0.02119, -0.02539), (-0.01015, 0.02119, -0.02451), (-0.01251, 0.02119, -0.0234), (-0.01474, 0.02119, -0.02206), (-0.01683, 0.02119, -0.02051), (-0.01876, 0.02119, -0.01876), (-0.02051, 0.02119, -0.01683), (-0.02206, 0.02119, -0.01474), (-0.0234, 0.02119, -0.01251), (-0.02451, 0.02119, -0.01015), (-0.02539, 0.02119, -0.007701), (-0.02602, 0.02119, -0.005176), (-0.0264, 0.02119, -0.0026), (-0.02653, 0.02119, 8.941e-08), (-0.0264, 0.02119, 0.0026), (-0.02602, 0.02119, 0.005176), (-0.02539, 0.02119, 0.007701), (-0.02451, 0.02119, 0.01015), (-0.0234, 0.02119, 0.01251), (-0.02206, 0.02119, 0.01474), (-0.02051, 0.02119, 0.01683), (-0.01876, 0.02119, 0.01876), (-0.01683, 0.02119, 0.02051), (-0.01474, 0.02119, 0.02206), (-0.01251, 0.02119, 0.0234), (-0.01015, 0.02119, 0.02451), (-0.007701, 0.02119, 0.02539), (-0.005176, 0.02119, 0.02602), (-0.0026, 0.02119, 0.0264), (5.723e-10, 0.02119, 0.02653), (0.0026, 0.02119, 0.0264), (0.005176, 0.02119, 0.02602), (0.007701, 0.02119, 0.02539), (0.01015, 0.02119, 0.02451), (0.01251, 0.02119, 0.0234), (0.01474, 0.02119, 0.02206), (0.01683, 0.02119, 0.02051), (0.01876, 0.02119, 0.01876), (0.02051, 0.02119, 0.01683), (0.02206, 0.02119, 0.01474), (0.0234, 0.02119, 0.01251), (0.02451, 0.02119, 0.01015), (0.02539, 0.02119, 0.007701), (0.02602, 0.02119, 0.005176), (0.0264, 0.02119, 0.0026), (0.02653, 0.02119, 8.941e-08), (0.0264, 0.02119, -0.0026), (0.02602, 0.02119, -0.005176), (0.02539, 0.02119, -0.007701), (0.02451, 0.02119, -0.01015), (0.0234, 0.02119, -0.01251), (0.02206, 0.02119, -0.01474), (0.02051, 0.02119, -0.01683), (0.01876, 0.02119, -0.01876), (0.01683, 0.02119, -0.02051), (0.01474, 0.02119, -0.02206), (0.01251, 0.02119, -0.0234), (0.01015, 0.02119, -0.02451), (0.007701, 0.02119, -0.02539), (0.005176, 0.02119, -0.02602), (0.0026, 0.02119, -0.0264)], [], [(0, 2, 3, 1), (2, 4, 5, 3), (4, 6, 7, 5), (6, 8, 9, 7), (8, 10, 11, 9), (10, 12, 13, 11), (12, 14, 15, 13), (14, 16, 17, 15), (16, 18, 19, 17), (18, 20, 21, 19), (20, 22, 23, 21), (22, 24, 25, 23), (24, 26, 27, 25), (26, 28, 29, 27), (28, 30, 31, 29), (30, 32, 33, 31), (32, 34, 35, 33), (34, 36, 37, 35), (36, 38, 39, 37), (38, 40, 41, 39), (40, 42, 43, 41), (42, 44, 45, 43), (44, 46, 47, 45), (46, 48, 49, 47), (48, 50, 51, 49), (50, 52, 53, 51), (52, 54, 55, 53), (54, 56, 57, 55), (56, 58, 59, 57), (58, 60, 61, 59), (60, 62, 63, 61), (62, 64, 65, 63), (64, 66, 67, 65), (66, 68, 69, 67), (68, 70, 71, 69), (70, 72, 73, 71), (72, 74, 75, 73), (74, 76, 77, 75), (76, 78, 79, 77), (78, 80, 81, 79), (80, 82, 83, 81), (82, 84, 85, 83), (84, 86, 87, 85), (86, 88, 89, 87), (88, 90, 91, 89), (90, 92, 93, 91), (92, 94, 95, 93), (94, 96, 97, 95), (96, 98, 99, 97), (98, 100, 101, 99), (100, 102, 103, 101), (102, 104, 105, 103), (104, 106, 107, 105), (106, 108, 109, 107), (108, 110, 111, 109), (110, 112, 113, 111), (112, 114, 115, 113), (114, 116, 117, 115), (116, 118, 119, 117), (118, 120, 121, 119), (120, 122, 123, 121), (122, 124, 125, 123), (53, 154, 153, 51), (124, 126, 127, 125), (126, 0, 1, 127), (0, 126, 124, 122, 120, 118, 116, 114, 112, 110, 108, 106, 104, 102, 100, 98, 96, 94, 92, 90, 88, 86, 84, 82, 80, 78, 76, 74, 72, 70, 68, 66, 64, 62, 60, 58, 56, 54, 52, 50, 48, 46, 44, 42, 40, 38, 36, 34, 32, 30, 28, 26, 24, 22, 20, 18, 16, 14, 12, 10, 8, 6, 4, 2), (145, 209, 208, 144), (123, 189, 188, 121), (71, 163, 162, 69), (19, 137, 136, 17), (89, 172, 171, 87), (37, 146, 145, 35), (107, 181, 180, 105), (3, 129, 128, 1), (55, 155, 154, 53), (125, 190, 189, 123), (73, 164, 163, 71), (21, 138, 137, 19), (91, 173, 172, 89), (39, 147, 146, 37), (109, 182, 181, 107), (57, 156, 155, 55), (127, 191, 190, 125), (5, 130, 129, 3), (75, 165, 164, 73), (23, 139, 138, 21), (93, 174, 173, 91), (41, 148, 147, 39), (111, 183, 182, 109), (59, 157, 156, 57), (1, 128, 191, 127), (7, 131, 130, 5), (77, 166, 165, 75), (25, 140, 139, 23), (95, 175, 174, 93), (43, 149, 148, 41), (113, 184, 183, 111), (61, 158, 157, 59), (9, 132, 131, 7), (79, 167, 166, 77), (27, 141, 140, 25), (97, 176, 175, 95), (45, 150, 149, 43), (115, 185, 184, 113), (63, 159, 158, 61), (11, 133, 132, 9), (81, 168, 167, 79), (29, 142, 141, 27), (99, 177, 176, 97), (47, 151, 150, 45), (117, 186, 185, 115), (65, 160, 159, 63), (13, 134, 133, 11), (83, 169, 168, 81), (31, 143, 142, 29), (101, 178, 177, 99), (49, 152, 151, 47), (119, 187, 186, 117), (67, 161, 160, 65), (15, 135, 134, 13), (85, 170, 169, 83), (33, 144, 143, 31), (103, 179, 178, 101), (51, 153, 152, 49), (121, 188, 187, 119), (69, 162, 161, 67), (17, 136, 135, 15), (87, 171, 170, 85), (35, 145, 144, 33), (105, 180, 179, 103), (193, 194, 195, 196, 197, 198, 199, 200, 201, 202, 203, 204, 205, 206, 207, 208, 209, 210, 211, 212, 213, 214, 215, 216, 217, 218, 219, 220, 221, 222, 223, 224, 225, 226, 227, 228, 229, 230, 231, 232, 233, 234, 235, 236, 237, 238, 239, 240, 241, 242, 243, 244, 245, 246, 247, 248, 249, 250, 251, 252, 253, 254, 255, 192), (172, 236, 235, 171), (146, 210, 209, 145), (173, 237, 236, 172), (147, 211, 210, 146), (174, 238, 237, 173), (148, 212, 211, 147), (175, 239, 238, 174), (149, 213, 212, 148), (176, 240, 239, 175), (150, 214, 213, 149), (177, 241, 240, 176), (151, 215, 214, 150), (178, 242, 241, 177), (152, 216, 215, 151), (179, 243, 242, 178), (153, 217, 216, 152), (180, 244, 243, 179), (154, 218, 217, 153), (181, 245, 244, 180), (155, 219, 218, 154), (129, 193, 192, 128), (182, 246, 245, 181), (156, 220, 219, 155), (130, 194, 193, 129), (183, 247, 246, 182), (157, 221, 220, 156), (131, 195, 194, 130), (184, 248, 247, 183), (158, 222, 221, 157), (132, 196, 195, 131), (185, 249, 248, 184), (159, 223, 222, 158), (133, 197, 196, 132), (186, 250, 249, 185), (160, 224, 223, 159), (134, 198, 197, 133), (187, 251, 250, 186), (161, 225, 224, 160), (135, 199, 198, 134), (188, 252, 251, 187), (162, 226, 225, 161), (136, 200, 199, 135), (189, 253, 252, 188), (163, 227, 226, 162), (137, 201, 200, 136), (190, 254, 253, 189), (164, 228, 227, 163), (138, 202, 201, 137), (191, 255, 254, 190), (165, 229, 228, 164), (139, 203, 202, 138), (128, 192, 255, 191), (166, 230, 229, 165), (140, 204, 203, 139), (167, 231, 230, 166), (141, 205, 204, 140), (168, 232, 231, 167), (142, 206, 205, 141), (169, 233, 232, 168), (143, 207, 206, 142), (170, 234, 233, 169), (144, 208, 207, 143), (171, 235, 234, 170)])
_uv = me_cylinder.uv_layers.new(name='UVMap')
_uv.uv.foreach_set('vector', [1.0, 0.5, 0.9844, 0.5, 0.9844, 1.0, 1.0, 1.0, 0.9844, 0.5, 0.9688, 0.5, 0.9688, 1.0, 0.9844, 1.0, 0.9688, 0.5, 0.9531, 0.5, 0.9531, 1.0, 0.9688, 1.0, 0.9531, 0.5, 0.9375, 0.5, 0.9375, 1.0, 0.9531, 1.0, 0.9375, 0.5, 0.9219, 0.5, 0.9219, 1.0, 0.9375, 1.0, 0.9219, 0.5, 0.9062, 0.5, 0.9062, 1.0, 0.9219, 1.0, 0.9062, 0.5, 0.8906, 0.5, 0.8906, 1.0, 0.9062, 1.0, 0.8906, 0.5, 0.875, 0.5, 0.875, 1.0, 0.8906, 1.0, 0.875, 0.5, 0.8594, 0.5, 0.8594, 1.0, 0.875, 1.0, 0.8594, 0.5, 0.8438, 0.5, 0.8438, 1.0, 0.8594, 1.0, 0.8438, 0.5, 0.8281, 0.5, 0.8281, 1.0, 0.8438, 1.0, 0.8281, 0.5, 0.8125, 0.5, 0.8125, 1.0, 0.8281, 1.0, 0.8125, 0.5, 0.7969, 0.5, 0.7969, 1.0, 0.8125, 1.0, 0.7969, 0.5, 0.7812, 0.5, 0.7812, 1.0, 0.7969, 1.0, 0.7812, 0.5, 0.7656, 0.5, 0.7656, 1.0, 0.7812, 1.0, 0.7656, 0.5, 0.75, 0.5, 0.75, 1.0, 0.7656, 1.0, 0.75, 0.5, 0.7344, 0.5, 0.7344, 1.0, 0.75, 1.0, 0.7344, 0.5, 0.7188, 0.5, 0.7188, 1.0, 0.7344, 1.0, 0.7188, 0.5, 0.7031, 0.5, 0.7031, 1.0, 0.7188, 1.0, 0.7031, 0.5, 0.6875, 0.5, 0.6875, 1.0, 0.7031, 1.0, 0.6875, 0.5, 0.6719, 0.5, 0.6719, 1.0, 0.6875, 1.0, 0.6719, 0.5, 0.6562, 0.5, 0.6562, 1.0, 0.6719, 1.0, 0.6562, 0.5, 0.6406, 0.5, 0.6406, 1.0, 0.6562, 1.0, 0.6406, 0.5, 0.625, 0.5, 0.625, 1.0, 0.6406, 1.0, 0.625, 0.5, 0.6094, 0.5, 0.6094, 1.0, 0.625, 1.0, 0.6094, 0.5, 0.5938, 0.5, 0.5938, 1.0, 0.6094, 1.0, 0.5938, 0.5, 0.5781, 0.5, 0.5781, 1.0, 0.5938, 1.0, 0.5781, 0.5, 0.5625, 0.5, 0.5625, 1.0, 0.5781, 1.0, 0.5625, 0.5, 0.5469, 0.5, 0.5469, 1.0, 0.5625, 1.0, 0.5469, 0.5, 0.5312, 0.5, 0.5312, 1.0, 0.5469, 1.0, 0.5312, 0.5, 0.5156, 0.5, 0.5156, 1.0, 0.5312, 1.0, 0.5156, 0.5, 0.5, 0.5, 0.5, 1.0, 0.5156, 1.0, 0.5, 0.5, 0.4844, 0.5, 0.4844, 1.0, 0.5, 1.0, 0.4844, 0.5, 0.4688, 0.5, 0.4688, 1.0, 0.4844, 1.0, 0.4688, 0.5, 0.4531, 0.5, 0.4531, 1.0, 0.4688, 1.0, 0.4531, 0.5, 0.4375, 0.5, 0.4375, 1.0, 0.4531, 1.0, 0.4375, 0.5, 0.4219, 0.5, 0.4219, 1.0, 0.4375, 1.0, 0.4219, 0.5, 0.4062, 0.5, 0.4062, 1.0, 0.4219, 1.0, 0.4062, 0.5, 0.3906, 0.5, 0.3906, 1.0, 0.4062, 1.0, 0.3906, 0.5, 0.375, 0.5, 0.375, 1.0, 0.3906, 1.0, 0.375, 0.5, 0.3594, 0.5, 0.3594, 1.0, 0.375, 1.0, 0.3594, 0.5, 0.3438, 0.5, 0.3438, 1.0, 0.3594, 1.0, 0.3438, 0.5, 0.3281, 0.5, 0.3281, 1.0, 0.3438, 1.0, 0.3281, 0.5, 0.3125, 0.5, 0.3125, 1.0, 0.3281, 1.0, 0.3125, 0.5, 0.2969, 0.5, 0.2969, 1.0, 0.3125, 1.0, 0.2969, 0.5, 0.2812, 0.5, 0.2812, 1.0, 0.2969, 1.0, 0.2812, 0.5, 0.2656, 0.5, 0.2656, 1.0, 0.2812, 1.0, 0.2656, 0.5, 0.25, 0.5, 0.25, 1.0, 0.2656, 1.0, 0.25, 0.5, 0.2344, 0.5, 0.2344, 1.0, 0.25, 1.0, 0.2344, 0.5, 0.2188, 0.5, 0.2188, 1.0, 0.2344, 1.0, 0.2188, 0.5, 0.2031, 0.5, 0.2031, 1.0, 0.2188, 1.0, 0.2031, 0.5, 0.1875, 0.5, 0.1875, 1.0, 0.2031, 1.0, 0.1875, 0.5, 0.1719, 0.5, 0.1719, 1.0, 0.1875, 1.0, 0.1719, 0.5, 0.1562, 0.5, 0.1562, 1.0, 0.1719, 1.0, 0.1562, 0.5, 0.1406, 0.5, 0.1406, 1.0, 0.1562, 1.0, 0.1406, 0.5, 0.125, 0.5, 0.125, 1.0, 0.1406, 1.0, 0.125, 0.5, 0.1094, 0.5, 0.1094, 1.0, 0.125, 1.0, 0.1094, 0.5, 0.09375, 0.5, 0.09375, 1.0, 0.1094, 1.0, 0.09375, 0.5, 0.07812, 0.5, 0.07812, 1.0, 0.09375, 1.0, 0.07812, 0.5, 0.0625, 0.5, 0.0625, 1.0, 0.07812, 1.0, 0.0625, 0.5, 0.04688, 0.5, 0.04688, 1.0, 0.0625, 1.0, 0.04688, 0.5, 0.03125, 0.5, 0.03125, 1.0, 0.04688, 1.0, 0.5938, 1.0, 0.5938, 1.0, 0.6094, 1.0, 0.6094, 1.0, 0.03125, 0.5, 0.01562, 0.5, 0.01562, 1.0, 0.03125, 1.0, 0.01562, 0.5, 0.0, 0.5, 0.0, 1.0, 0.01562, 1.0, 0.75, 0.49, 0.7265, 0.4888, 0.7032, 0.4854, 0.6803, 0.4797, 0.6582, 0.4717, 0.6369, 0.4617, 0.6167, 0.4496, 0.5977, 0.4355, 0.5803, 0.4197, 0.5645, 0.4023, 0.5504, 0.3833, 0.5383, 0.3631, 0.5283, 0.3418, 0.5203, 0.3197, 0.5146, 0.2968, 0.5112, 0.2735, 0.51, 0.25, 0.5112, 0.2265, 0.5146, 0.2032, 0.5203, 0.1803, 0.5283, 0.1582, 0.5383, 0.1369, 0.5504, 0.1167, 0.5645, 0.09775, 0.5803, 0.08029, 0.5977, 0.06448, 0.6167, 0.05045, 0.6369, 0.03834, 0.6582, 0.02827, 0.6803, 0.02033, 0.7032, 0.01461, 0.7265, 0.01116, 0.75, 0.01, 0.7735, 0.01116, 0.7968, 0.01461, 0.8197, 0.02033, 0.8418, 0.02827, 0.8631, 0.03834, 0.8833, 0.05045, 0.9023, 0.06448, 0.9197, 0.08029, 0.9355, 0.09775, 0.9496, 0.1167, 0.9617, 0.1369, 0.9717, 0.1582, 0.9797, 0.1803, 0.9854, 0.2032, 0.9888, 0.2265, 0.99, 0.25, 0.9888, 0.2735, 0.9854, 0.2968, 0.9797, 0.3197, 0.9717, 0.3418, 0.9617, 0.3631, 0.9496, 0.3833, 0.9355, 0.4023, 0.9197, 0.4197, 0.9023, 0.4355, 0.8833, 0.4496, 0.8631, 0.4617, 0.8418, 0.4717, 0.8197, 0.4797, 0.7968, 0.4854, 0.7735, 0.4888, 0.7344, 1.0, 0.7344, 1.0, 0.75, 1.0, 0.75, 1.0, 0.04688, 1.0, 0.04688, 1.0, 0.0625, 1.0, 0.0625, 1.0, 0.4531, 1.0, 0.4531, 1.0, 0.4688, 1.0, 0.4688, 1.0, 0.8594, 1.0, 0.8594, 1.0, 0.875, 1.0, 0.875, 1.0, 0.3125, 1.0, 0.3125, 1.0, 0.3281, 1.0, 0.3281, 1.0, 0.7188, 1.0, 0.7188, 1.0, 0.7344, 1.0, 0.7344, 1.0, 0.1719, 1.0, 0.1719, 1.0, 0.1875, 1.0, 0.1875, 1.0, 0.9844, 1.0, 0.9844, 1.0, 1.0, 1.0, 1.0, 1.0, 0.5781, 1.0, 0.5781, 1.0, 0.5938, 1.0, 0.5938, 1.0, 0.03125, 1.0, 0.03125, 1.0, 0.04688, 1.0, 0.04688, 1.0, 0.4375, 1.0, 0.4375, 1.0, 0.4531, 1.0, 0.4531, 1.0, 0.8438, 1.0, 0.8438, 1.0, 0.8594, 1.0, 0.8594, 1.0, 0.2969, 1.0, 0.2969, 1.0, 0.3125, 1.0, 0.3125, 1.0, 0.7031, 1.0, 0.7031, 1.0, 0.7188, 1.0, 0.7188, 1.0, 0.1562, 1.0, 0.1562, 1.0, 0.1719, 1.0, 0.1719, 1.0, 0.5625, 1.0, 0.5625, 1.0, 0.5781, 1.0, 0.5781, 1.0, 0.01562, 1.0, 0.01562, 1.0, 0.03125, 1.0, 0.03125, 1.0, 0.9688, 1.0, 0.9688, 1.0, 0.9844, 1.0, 0.9844, 1.0, 0.4219, 1.0, 0.4219, 1.0, 0.4375, 1.0, 0.4375, 1.0, 0.8281, 1.0, 0.8281, 1.0, 0.8438, 1.0, 0.8438, 1.0, 0.2812, 1.0, 0.2812, 1.0, 0.2969, 1.0, 0.2969, 1.0, 0.6875, 1.0, 0.6875, 1.0, 0.7031, 1.0, 0.7031, 1.0, 0.1406, 1.0, 0.1406, 1.0, 0.1562, 1.0, 0.1562, 1.0, 0.5469, 1.0, 0.5469, 1.0, 0.5625, 1.0, 0.5625, 1.0, 0.0, 1.0, 0.0, 1.0, 0.01562, 1.0, 0.01562, 1.0, 0.9531, 1.0, 0.9531, 1.0, 0.9688, 1.0, 0.9688, 1.0, 0.4062, 1.0, 0.4062, 1.0, 0.4219, 1.0, 0.4219, 1.0, 0.8125, 1.0, 0.8125, 1.0, 0.8281, 1.0, 0.8281, 1.0, 0.2656, 1.0, 0.2656, 1.0, 0.2812, 1.0, 0.2812, 1.0, 0.6719, 1.0, 0.6719, 1.0, 0.6875, 1.0, 0.6875, 1.0, 0.125, 1.0, 0.125, 1.0, 0.1406, 1.0, 0.1406, 1.0, 0.5312, 1.0, 0.5312, 1.0, 0.5469, 1.0, 0.5469, 1.0, 0.9375, 1.0, 0.9375, 1.0, 0.9531, 1.0, 0.9531, 1.0, 0.3906, 1.0, 0.3906, 1.0, 0.4062, 1.0, 0.4062, 1.0, 0.7969, 1.0, 0.7969, 1.0, 0.8125, 1.0, 0.8125, 1.0, 0.25, 1.0, 0.25, 1.0, 0.2656, 1.0, 0.2656, 1.0, 0.6562, 1.0, 0.6562, 1.0, 0.6719, 1.0, 0.6719, 1.0, 0.1094, 1.0, 0.1094, 1.0, 0.125, 1.0, 0.125, 1.0, 0.5156, 1.0, 0.5156, 1.0, 0.5312, 1.0, 0.5312, 1.0, 0.9219, 1.0, 0.9219, 1.0, 0.9375, 1.0, 0.9375, 1.0, 0.375, 1.0, 0.375, 1.0, 0.3906, 1.0, 0.3906, 1.0, 0.7812, 1.0, 0.7812, 1.0, 0.7969, 1.0, 0.7969, 1.0, 0.2344, 1.0, 0.2344, 1.0, 0.25, 1.0, 0.25, 1.0, 0.6406, 1.0, 0.6406, 1.0, 0.6562, 1.0, 0.6562, 1.0, 0.09375, 1.0, 0.09375, 1.0, 0.1094, 1.0, 0.1094, 1.0, 0.5, 1.0, 0.5, 1.0, 0.5156, 1.0, 0.5156, 1.0, 0.9062, 1.0, 0.9062, 1.0, 0.9219, 1.0, 0.9219, 1.0, 0.3594, 1.0, 0.3594, 1.0, 0.375, 1.0, 0.375, 1.0, 0.7656, 1.0, 0.7656, 1.0, 0.7812, 1.0, 0.7812, 1.0, 0.2188, 1.0, 0.2188, 1.0, 0.2344, 1.0, 0.2344, 1.0, 0.625, 1.0, 0.625, 1.0, 0.6406, 1.0, 0.6406, 1.0, 0.07812, 1.0, 0.07812, 1.0, 0.09375, 1.0, 0.09375, 1.0, 0.4844, 1.0, 0.4844, 1.0, 0.5, 1.0, 0.5, 1.0, 0.8906, 1.0, 0.8906, 1.0, 0.9062, 1.0, 0.9062, 1.0, 0.3438, 1.0, 0.3438, 1.0, 0.3594, 1.0, 0.3594, 1.0, 0.75, 1.0, 0.75, 1.0, 0.7656, 1.0, 0.7656, 1.0, 0.2031, 1.0, 0.2031, 1.0, 0.2188, 1.0, 0.2188, 1.0, 0.6094, 1.0, 0.6094, 1.0, 0.625, 1.0, 0.625, 1.0, 0.0625, 1.0, 0.0625, 1.0, 0.07812, 1.0, 0.07812, 1.0, 0.4688, 1.0, 0.4688, 1.0, 0.4844, 1.0, 0.4844, 1.0, 0.875, 1.0, 0.875, 1.0, 0.8906, 1.0, 0.8906, 1.0, 0.3281, 1.0, 0.3281, 1.0, 0.3438, 1.0, 0.3438, 1.0, 0.7344, 1.0, 0.7344, 1.0, 0.75, 1.0, 0.75, 1.0, 0.1875, 1.0, 0.1875, 1.0, 0.2031, 1.0, 0.2031, 1.0, 0.2735, 0.4888, 0.2968, 0.4854, 0.3197, 0.4797, 0.3418, 0.4717, 0.3631, 0.4617, 0.3833, 0.4496, 0.4023, 0.4355, 0.4197, 0.4197, 0.4355, 0.4023, 0.4496, 0.3833, 0.4617, 0.3631, 0.4717, 0.3418, 0.4797, 0.3197, 0.4854, 0.2968, 0.4888, 0.2735, 0.49, 0.25, 0.4888, 0.2265, 0.4854, 0.2032, 0.4797, 0.1803, 0.4717, 0.1582, 0.4617, 0.1369, 0.4496, 0.1167, 0.4355, 0.09775, 0.4197, 0.08029, 0.4023, 0.06448, 0.3833, 0.05045, 0.3631, 0.03834, 0.3418, 0.02827, 0.3197, 0.02033, 0.2968, 0.01461, 0.2735, 0.01116, 0.25, 0.01, 0.2265, 0.01116, 0.2032, 0.01461, 0.1803, 0.02033, 0.1582, 0.02827, 0.1369, 0.03834, 0.1167, 0.05045, 0.09775, 0.06448, 0.08029, 0.08029, 0.06448, 0.09775, 0.05045, 0.1167, 0.03834, 0.1369, 0.02827, 0.1582, 0.02033, 0.1803, 0.01461, 0.2032, 0.01116, 0.2265, 0.01, 0.25, 0.01116, 0.2735, 0.01461, 0.2968, 0.02033, 0.3197, 0.02827, 0.3418, 0.03834, 0.3631, 0.05045, 0.3833, 0.06448, 0.4023, 0.08029, 0.4197, 0.09775, 0.4355, 0.1167, 0.4496, 0.1369, 0.4617, 0.1582, 0.4717, 0.1803, 0.4797, 0.2032, 0.4854, 0.2265, 0.4888, 0.25, 0.49, 0.3125, 1.0, 0.3125, 1.0, 0.3281, 1.0, 0.3281, 1.0, 0.7188, 1.0, 0.7188, 1.0, 0.7344, 1.0, 0.7344, 1.0, 0.2969, 1.0, 0.2969, 1.0, 0.3125, 1.0, 0.3125, 1.0, 0.7031, 1.0, 0.7031, 1.0, 0.7188, 1.0, 0.7188, 1.0, 0.2812, 1.0, 0.2812, 1.0, 0.2969, 1.0, 0.2969, 1.0, 0.6875, 1.0, 0.6875, 1.0, 0.7031, 1.0, 0.7031, 1.0, 0.2656, 1.0, 0.2656, 1.0, 0.2812, 1.0, 0.2812, 1.0, 0.6719, 1.0, 0.6719, 1.0, 0.6875, 1.0, 0.6875, 1.0, 0.25, 1.0, 0.25, 1.0, 0.2656, 1.0, 0.2656, 1.0, 0.6562, 1.0, 0.6562, 1.0, 0.6719, 1.0, 0.6719, 1.0, 0.2344, 1.0, 0.2344, 1.0, 0.25, 1.0, 0.25, 1.0, 0.6406, 1.0, 0.6406, 1.0, 0.6562, 1.0, 0.6562, 1.0, 0.2188, 1.0, 0.2188, 1.0, 0.2344, 1.0, 0.2344, 1.0, 0.625, 1.0, 0.625, 1.0, 0.6406, 1.0, 0.6406, 1.0, 0.2031, 1.0, 0.2031, 1.0, 0.2188, 1.0, 0.2188, 1.0, 0.6094, 1.0, 0.6094, 1.0, 0.625, 1.0, 0.625, 1.0, 0.1875, 1.0, 0.1875, 1.0, 0.2031, 1.0, 0.2031, 1.0, 0.5938, 1.0, 0.5938, 1.0, 0.6094, 1.0, 0.6094, 1.0, 0.1719, 1.0, 0.1719, 1.0, 0.1875, 1.0, 0.1875, 1.0, 0.5781, 1.0, 0.5781, 1.0, 0.5938, 1.0, 0.5938, 1.0, 0.9844, 1.0, 0.9844, 1.0, 1.0, 1.0, 1.0, 1.0, 0.1562, 1.0, 0.1562, 1.0, 0.1719, 1.0, 0.1719, 1.0, 0.5625, 1.0, 0.5625, 1.0, 0.5781, 1.0, 0.5781, 1.0, 0.9688, 1.0, 0.9688, 1.0, 0.9844, 1.0, 0.9844, 1.0, 0.1406, 1.0, 0.1406, 1.0, 0.1562, 1.0, 0.1562, 1.0, 0.5469, 1.0, 0.5469, 1.0, 0.5625, 1.0, 0.5625, 1.0, 0.9531, 1.0, 0.9531, 1.0, 0.9688, 1.0, 0.9688, 1.0, 0.125, 1.0, 0.125, 1.0, 0.1406, 1.0, 0.1406, 1.0, 0.5312, 1.0, 0.5312, 1.0, 0.5469, 1.0, 0.5469, 1.0, 0.9375, 1.0, 0.9375, 1.0, 0.9531, 1.0, 0.9531, 1.0, 0.1094, 1.0, 0.1094, 1.0, 0.125, 1.0, 0.125, 1.0, 0.5156, 1.0, 0.5156, 1.0, 0.5312, 1.0, 0.5312, 1.0, 0.9219, 1.0, 0.9219, 1.0, 0.9375, 1.0, 0.9375, 1.0, 0.09375, 1.0, 0.09375, 1.0, 0.1094, 1.0, 0.1094, 1.0, 0.5, 1.0, 0.5, 1.0, 0.5156, 1.0, 0.5156, 1.0, 0.9062, 1.0, 0.9062, 1.0, 0.9219, 1.0, 0.9219, 1.0, 0.07812, 1.0, 0.07812, 1.0, 0.09375, 1.0, 0.09375, 1.0, 0.4844, 1.0, 0.4844, 1.0, 0.5, 1.0, 0.5, 1.0, 0.8906, 1.0, 0.8906, 1.0, 0.9062, 1.0, 0.9062, 1.0, 0.0625, 1.0, 0.0625, 1.0, 0.07812, 1.0, 0.07812, 1.0, 0.4688, 1.0, 0.4688, 1.0, 0.4844, 1.0, 0.4844, 1.0, 0.875, 1.0, 0.875, 1.0, 0.8906, 1.0, 0.8906, 1.0, 0.04688, 1.0, 0.04688, 1.0, 0.0625, 1.0, 0.0625, 1.0, 0.4531, 1.0, 0.4531, 1.0, 0.4688, 1.0, 0.4688, 1.0, 0.8594, 1.0, 0.8594, 1.0, 0.875, 1.0, 0.875, 1.0, 0.03125, 1.0, 0.03125, 1.0, 0.04688, 1.0, 0.04688, 1.0, 0.4375, 1.0, 0.4375, 1.0, 0.4531, 1.0, 0.4531, 1.0, 0.8438, 1.0, 0.8438, 1.0, 0.8594, 1.0, 0.8594, 1.0, 0.01562, 1.0, 0.01562, 1.0, 0.03125, 1.0, 0.03125, 1.0, 0.4219, 1.0, 0.4219, 1.0, 0.4375, 1.0, 0.4375, 1.0, 0.8281, 1.0, 0.8281, 1.0, 0.8438, 1.0, 0.8438, 1.0, 0.0, 1.0, 0.0, 1.0, 0.01562, 1.0, 0.01562, 1.0, 0.4062, 1.0, 0.4062, 1.0, 0.4219, 1.0, 0.4219, 1.0, 0.8125, 1.0, 0.8125, 1.0, 0.8281, 1.0, 0.8281, 1.0, 0.3906, 1.0, 0.3906, 1.0, 0.4062, 1.0, 0.4062, 1.0, 0.7969, 1.0, 0.7969, 1.0, 0.8125, 1.0, 0.8125, 1.0, 0.375, 1.0, 0.375, 1.0, 0.3906, 1.0, 0.3906, 1.0, 0.7812, 1.0, 0.7812, 1.0, 0.7969, 1.0, 0.7969, 1.0, 0.3594, 1.0, 0.3594, 1.0, 0.375, 1.0, 0.375, 1.0, 0.7656, 1.0, 0.7656, 1.0, 0.7812, 1.0, 0.7812, 1.0, 0.3438, 1.0, 0.3438, 1.0, 0.3594, 1.0, 0.3594, 1.0, 0.75, 1.0, 0.75, 1.0, 0.7656, 1.0, 0.7656, 1.0, 0.3281, 1.0, 0.3281, 1.0, 0.3438, 1.0, 0.3438, 1.0])
me_cylinder.update()

# ---- objects
ob_empty = bpy.data.objects.new('Empty', None)
ob_circle_001 = bpy.data.objects.new('Circle.001', me_circle_001)
ob_cylinder = bpy.data.objects.new('Cylinder', me_cylinder)

# ---- transforms, parenting, visibility, modifiers, constraints
ob_empty.location = (0.01846, -0.01846, 0.0)
ob_empty.scale = (0.2603, 0.2603, 0.2603)
ob_empty.empty_display_type = 'IMAGE'
ob_empty.empty_display_size = 5.0
ob_circle_001.location = (0.0005683, -0.3017, 0.1596)
_m = ob_circle_001.modifiers.new('Boolean', 'BOOLEAN')
_m.object = ob_cylinder
_m.solver = 'FAST'
ob_cylinder.location = (-3.083e-10, -0.577, 0.2559)

# ---- collection membership
col_collection.objects.link(ob_empty)
col_collection.objects.link(ob_circle_001)
col_collection.objects.link(ob_cylinder)

# ---- scene / render settings (as saved in the file)
scene.frame_start = 1; scene.frame_end = 250; scene.frame_set(107)
scene.render.engine = 'BLENDER_EEVEE_NEXT'
bpy.context.view_layer.update()

# ---- added for rendering (the .blend has no active camera and no usable light): camera, sun
cam_auto = bpy.data.cameras.new('AutoCamera')
cam_auto.lens = 50.0
cam_auto.sensor_width = 36.0
cam_auto.clip_end = 1000.0
ob_auto_camera = bpy.data.objects.new('AutoCamera', cam_auto)
scene.collection.objects.link(ob_auto_camera)
ob_auto_camera.location = (0.808455, -1.2081, 0.828247)
ob_auto_camera.rotation_euler = (1.09748, -7.21219e-08, 0.694738)
scene.camera = ob_auto_camera
light_auto_sun = bpy.data.lights.new('AutoSun', 'SUN')
light_auto_sun.energy = 3.0
light_auto_sun.angle = 0.0523599
ob_auto_sun = bpy.data.objects.new('AutoSun', light_auto_sun)
scene.collection.objects.link(ob_auto_sun)
ob_auto_sun.rotation_euler = (0.872665, 0.174533, 0.523599)
bpy.context.view_layer.update()
